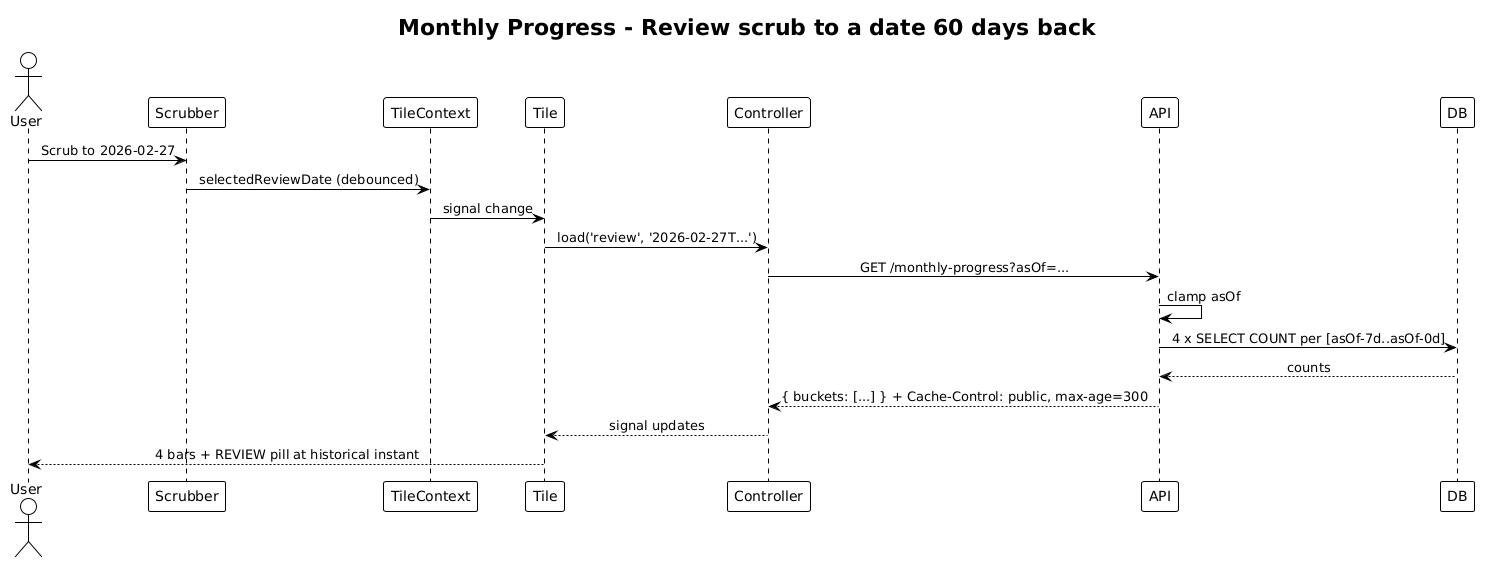

The diagram above was rendered by PlantUML. Its source (embedded in the PNG):
@startuml
!theme plain
skinparam sequenceMessageAlign center

title Monthly Progress - Review scrub to a date 60 days back

actor User
participant "Scrubber" as Sc
participant "TileContext" as Ctx
participant "Tile" as T
participant "Controller" as C
participant "API" as API
participant "DB" as DB

User -> Sc: Scrub to 2026-02-27
Sc -> Ctx: selectedReviewDate (debounced)
Ctx -> T: signal change
T -> C: load('review', '2026-02-27T...')
C -> API: GET /monthly-progress?asOf=...
API -> API: clamp asOf
API -> DB: 4 x SELECT COUNT per [asOf-7d..asOf-0d]
DB --> API: counts
API --> C: { buckets: [...] } + Cache-Control: public, max-age=300
C --> T: signal updates
T --> User: 4 bars + REVIEW pill at historical instant
@enduml